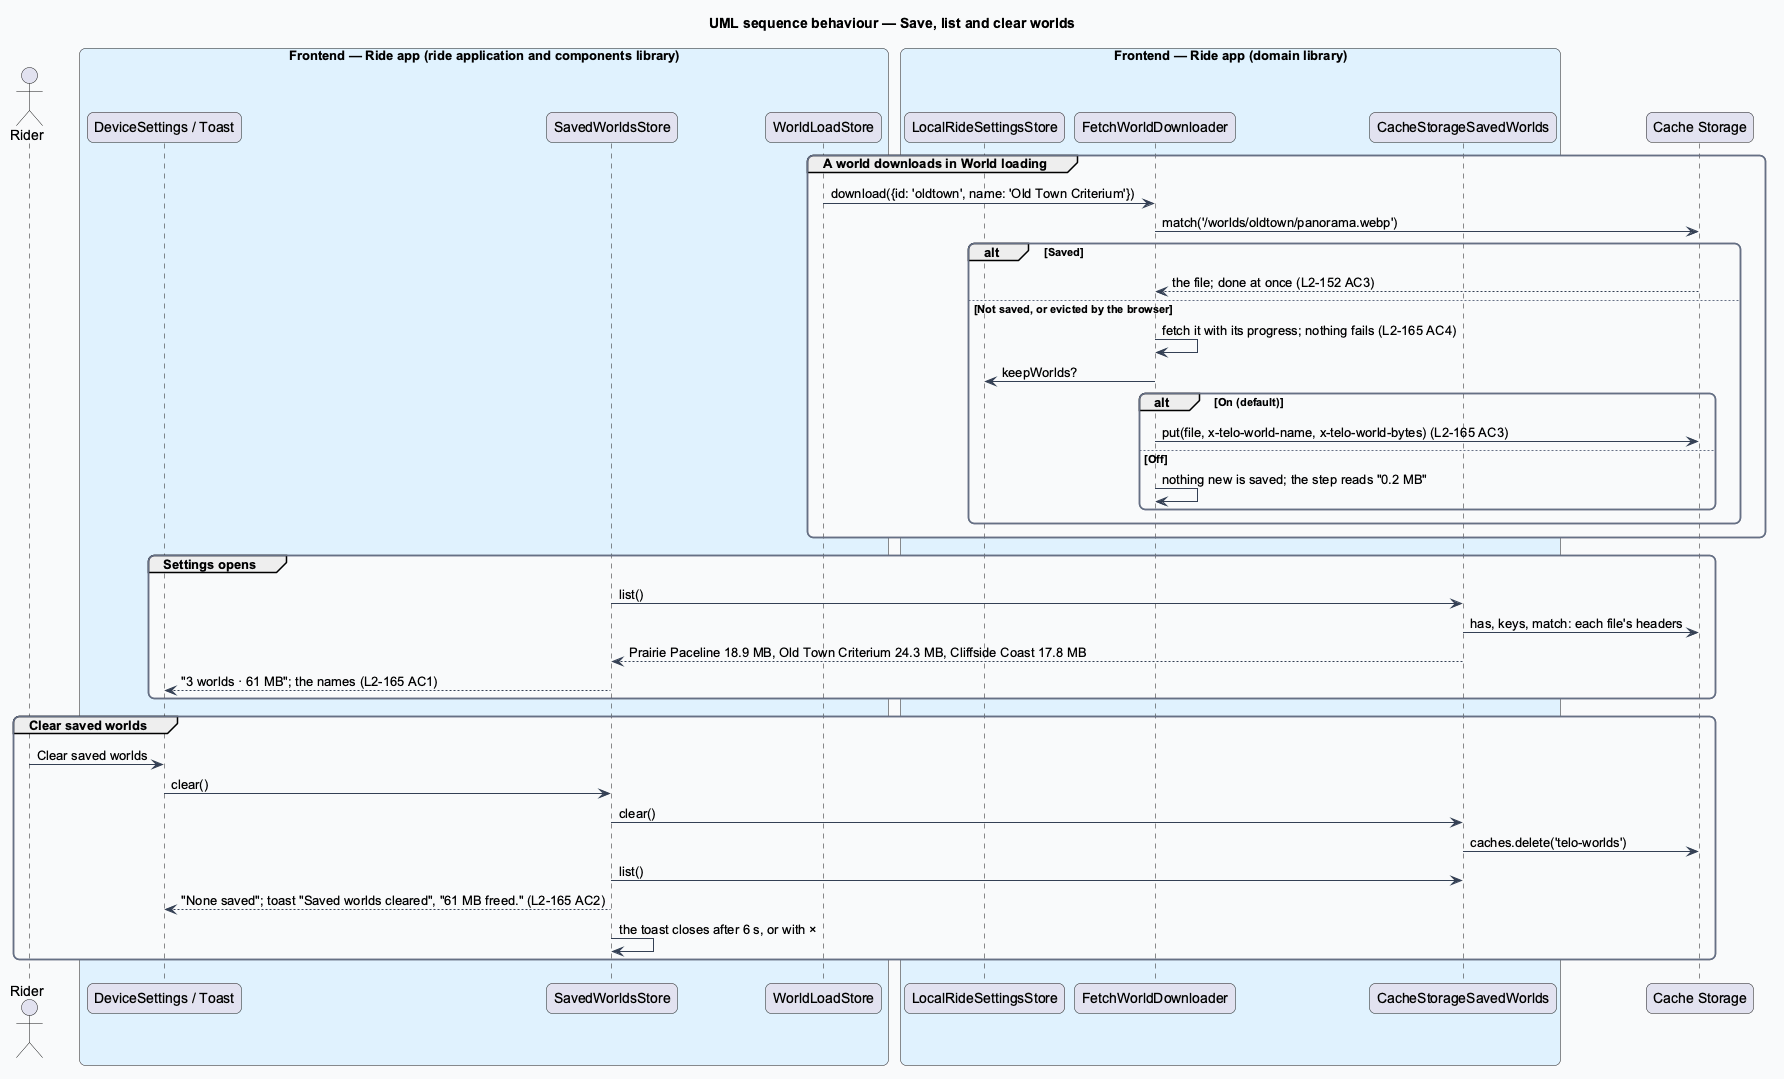

The diagram above was rendered by PlantUML. Its source (embedded in the PNG):
@startuml
title UML sequence behaviour — Save, list and clear worlds
skinparam backgroundColor #FFFFFF
skinparam shadowing false
skinparam roundcorner 12
skinparam defaultFontName Arial
skinparam ArrowColor #344054
skinparam rectangle {
  BorderColor #344054
  FontColor #101828
}
skinparam package {
  BorderColor #667085
  FontColor #101828
  BackgroundColor #F9FAFB
}
actor "Rider" as actor
box "Frontend — Ride app (ride application and components library)" #E0F2FE
  participant "DeviceSettings / Toast" as view
  participant "SavedWorldsStore" as sstore
  participant "WorldLoadStore" as load
end box
box "Frontend — Ride app (domain library)" #E0F2FE
  participant "LocalRideSettingsStore" as settings
  participant "FetchWorldDownloader" as loader
  participant "CacheStorageSavedWorlds" as cache
end box
participant "Cache Storage" as cs
group A world downloads in World loading
  load -> loader : download({id: 'oldtown', name: 'Old Town Criterium'})
  loader -> cs : match('/worlds/oldtown/panorama.webp')
  alt Saved
    cs --> loader : the file; done at once (L2-152 AC3)
  else Not saved, or evicted by the browser
    loader -> loader : fetch it with its progress; nothing fails (L2-165 AC4)
    loader -> settings : keepWorlds?
    alt On (default)
      loader -> cs : put(file, x-telo-world-name, x-telo-world-bytes) (L2-165 AC3)
    else Off
      loader -> loader : nothing new is saved; the step reads "0.2 MB"
    end
  end
end
group Settings opens
  sstore -> cache : list()
  cache -> cs : has, keys, match: each file's headers
  cache --> sstore : Prairie Paceline 18.9 MB, Old Town Criterium 24.3 MB, Cliffside Coast 17.8 MB
  sstore --> view : "3 worlds · 61 MB"; the names (L2-165 AC1)
end
group Clear saved worlds
  actor -> view : Clear saved worlds
  view -> sstore : clear()
  sstore -> cache : clear()
  cache -> cs : caches.delete('telo-worlds')
  sstore -> cache : list()
  sstore --> view : "None saved"; toast "Saved worlds cleared", "61 MB freed." (L2-165 AC2)
  sstore -> sstore : the toast closes after 6 s, or with ×
end
@enduml